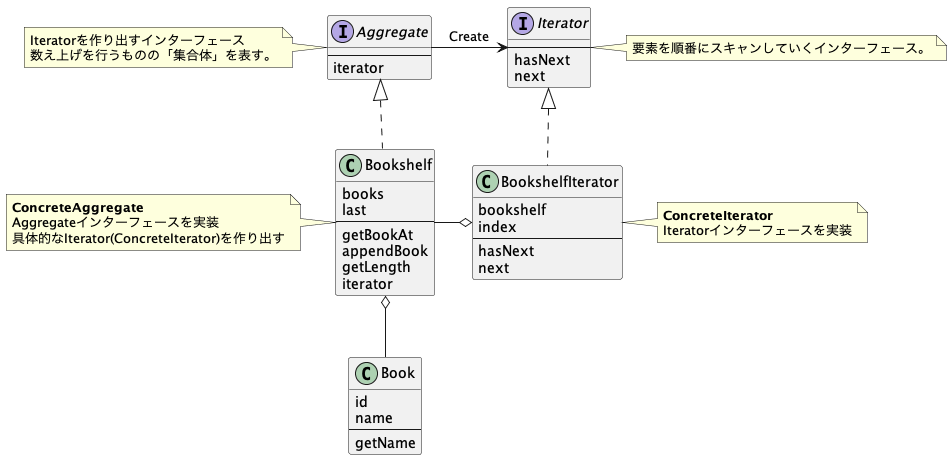

The diagram above was rendered by PlantUML. Its source (embedded in the PNG):
@startuml iterator
interface Aggregate {
  --
  iterator
}

class Bookshelf {
  books
  last
  --
  getBookAt
  appendBook
  getLength
  iterator
}

class Book {
  id
  name
  --
  getName
}

interface Iterator {
  --
  hasNext
  next
}

class BookshelfIterator {
  bookshelf
  index
  --
  hasNext
  next
}

Aggregate <|.. Bookshelf
Bookshelf o-- Book
Aggregate -> Iterator:Create
Iterator <|.. BookshelfIterator
Bookshelf -o BookshelfIterator

note right of Iterator
  要素を順番にスキャンしていくインターフェース。
end note

note right of BookshelfIterator
  <b>ConcreteIterator</b>
  Iteratorインターフェースを実装
end note

note left of Aggregate
  Iteratorを作り出すインターフェース
  数え上げを行うものの「集合体」を表す。
end note

note left of Bookshelf
  <b>ConcreteAggregate</b>
  Aggregateインターフェースを実装
  具体的なIterator(ConcreteIterator)を作り出す
end note
@enduml